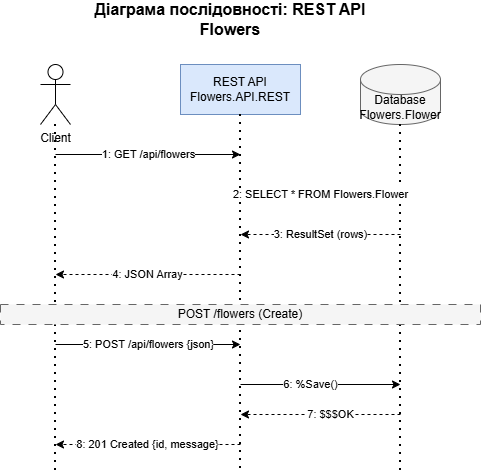

The diagram above was exported from draw.io. Its source (the exported page's mxGraphModel, read from the mxfile embedded in the PNG):
<mxGraphModel dx="1665" dy="777" grid="1" gridSize="10" guides="1" tooltips="1" connect="1" arrows="1" fold="1" page="1" pageScale="1" pageWidth="1169" pageHeight="827" math="0" shadow="0">
  <root>
    <mxCell id="0" />
    <mxCell id="1" parent="0" />
    <mxCell id="client" parent="1" style="shape=umlActor;verticalLabelPosition=bottom;verticalAlign=top;html=1;outlineConnect=0;" value="Client" vertex="1">
      <mxGeometry height="60" width="30" x="340" y="110" as="geometry" />
    </mxCell>
    <mxCell id="client_line" edge="1" parent="1" style="endArrow=none;dashed=1;html=1;dashPattern=1 3;strokeWidth=2;" value="">
      <mxGeometry relative="1" as="geometry">
        <mxPoint x="355" y="170" as="sourcePoint" />
        <mxPoint x="355" y="520" as="targetPoint" />
      </mxGeometry>
    </mxCell>
    <mxCell id="rest" parent="1" style="rounded=0;whiteSpace=wrap;html=1;fillColor=#dae8fc;strokeColor=#6c8ebf;" value="REST API&#10;Flowers.API.REST" vertex="1">
      <mxGeometry height="50" width="120" x="480" y="110" as="geometry" />
    </mxCell>
    <mxCell id="rest_line" edge="1" parent="1" style="endArrow=none;dashed=1;html=1;dashPattern=1 3;strokeWidth=2;" value="">
      <mxGeometry relative="1" as="geometry">
        <mxPoint x="540" y="160" as="sourcePoint" />
        <mxPoint x="540" y="520" as="targetPoint" />
      </mxGeometry>
    </mxCell>
    <mxCell id="db" parent="1" style="shape=cylinder3;whiteSpace=wrap;html=1;boundedLbl=1;backgroundOutline=1;size=15;fillColor=#f5f5f5;strokeColor=#666666;" value="Database&#10;Flowers.Flower" vertex="1">
      <mxGeometry height="60" width="80" x="660" y="110" as="geometry" />
    </mxCell>
    <mxCell id="db_line" edge="1" parent="1" style="endArrow=none;dashed=1;html=1;dashPattern=1 3;strokeWidth=2;" value="">
      <mxGeometry relative="1" as="geometry">
        <mxPoint x="700" y="170" as="sourcePoint" />
        <mxPoint x="700" y="520" as="targetPoint" />
      </mxGeometry>
    </mxCell>
    <mxCell id="msg1" edge="1" parent="1" style="endArrow=classic;html=1;exitX=1;exitY=0;exitDx=0;exitDy=0;entryX=0;entryY=0;entryDx=0;entryDy=0;" value="1: GET /api/flowers">
      <mxGeometry relative="1" as="geometry">
        <mxPoint x="355" y="200" as="sourcePoint" />
        <mxPoint x="540" y="200" as="targetPoint" />
      </mxGeometry>
    </mxCell>
    <mxCell id="msg2" edge="1" parent="1" style="endArrow=classic;html=1;" value="2: SELECT * FROM Flowers.Flower">
      <mxGeometry relative="1" as="geometry">
        <mxPoint x="540" y="240" as="sourcePoint" />
        <mxPoint x="700" y="240" as="targetPoint" />
      </mxGeometry>
    </mxCell>
    <mxCell id="msg3" edge="1" parent="1" style="endArrow=classic;html=1;dashed=1;" value="3: ResultSet (rows)">
      <mxGeometry relative="1" as="geometry">
        <mxPoint x="700" y="280" as="sourcePoint" />
        <mxPoint x="540" y="280" as="targetPoint" />
      </mxGeometry>
    </mxCell>
    <mxCell id="msg4" edge="1" parent="1" style="endArrow=classic;html=1;dashed=1;" value="4: JSON Array">
      <mxGeometry relative="1" as="geometry">
        <mxPoint x="540" y="320" as="sourcePoint" />
        <mxPoint x="355" y="320" as="targetPoint" />
      </mxGeometry>
    </mxCell>
    <mxCell id="div1" parent="1" style="text;html=1;strokeColor=#666666;fillColor=#f5f5f5;align=center;verticalAlign=middle;whiteSpace=wrap;rounded=0;dashed=1;dashPattern=8 8;" value="POST /flowers (Create)" vertex="1">
      <mxGeometry height="20" width="480" x="300" y="350" as="geometry" />
    </mxCell>
    <mxCell id="msg5" edge="1" parent="1" style="endArrow=classic;html=1;" value="5: POST /api/flowers {json}">
      <mxGeometry relative="1" as="geometry">
        <mxPoint x="355" y="390" as="sourcePoint" />
        <mxPoint x="540" y="390" as="targetPoint" />
      </mxGeometry>
    </mxCell>
    <mxCell id="msg6" edge="1" parent="1" style="endArrow=classic;html=1;" value="6: %Save()">
      <mxGeometry relative="1" x="-0.125" as="geometry">
        <mxPoint as="offset" />
        <mxPoint x="540" y="430" as="sourcePoint" />
        <mxPoint x="700" y="430" as="targetPoint" />
      </mxGeometry>
    </mxCell>
    <mxCell id="msg7" edge="1" parent="1" style="endArrow=classic;html=1;dashed=1;" value="7: $$$OK">
      <mxGeometry relative="1" x="-0.125" as="geometry">
        <mxPoint as="offset" />
        <mxPoint x="700" y="460" as="sourcePoint" />
        <mxPoint x="540" y="460" as="targetPoint" />
      </mxGeometry>
    </mxCell>
    <mxCell id="msg8" edge="1" parent="1" style="endArrow=classic;html=1;dashed=1;" value="8: 201 Created {id, message}">
      <mxGeometry relative="1" as="geometry">
        <mxPoint x="540" y="490" as="sourcePoint" />
        <mxPoint x="355" y="490" as="targetPoint" />
      </mxGeometry>
    </mxCell>
    <mxCell id="title" parent="1" style="text;html=1;strokeColor=none;fillColor=none;align=center;verticalAlign=middle;whiteSpace=wrap;rounded=0;fontSize=16;fontStyle=1" value="Діаграма послідовності: REST API Flowers" vertex="1">
      <mxGeometry height="30" width="320" x="370" y="50" as="geometry" />
    </mxCell>
  </root>
</mxGraphModel>